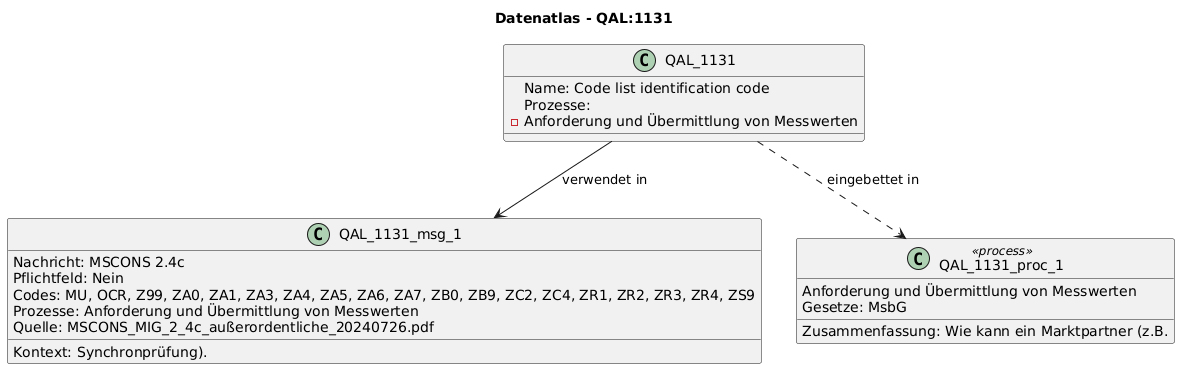

The diagram above was rendered by PlantUML. Its source (embedded in the PNG):
@startuml
title Datenatlas - QAL:1131
class QAL_1131 {
  Name: Code list identification code
  Prozesse:
    - Anforderung und Übermittlung von Messwerten
}
class QAL_1131_msg_1 {
  Nachricht: MSCONS 2.4c
  Kontext: Synchronprüfung).
  Pflichtfeld: Nein
  Codes: MU, OCR, Z99, ZA0, ZA1, ZA3, ZA4, ZA5, ZA6, ZA7, ZB0, ZB9, ZC2, ZC4, ZR1, ZR2, ZR3, ZR4, ZS9
  Prozesse: Anforderung und Übermittlung von Messwerten
  Quelle: MSCONS_MIG_2_4c_außerordentliche_20240726.pdf
}
QAL_1131 --> QAL_1131_msg_1 : verwendet in
class QAL_1131_proc_1 <<process>> {
  Anforderung und Übermittlung von Messwerten
  Gesetze: MsbG
  Zusammenfassung: Wie kann ein Marktpartner (z.B.
}
QAL_1131 ..> QAL_1131_proc_1 : eingebettet in
@enduml